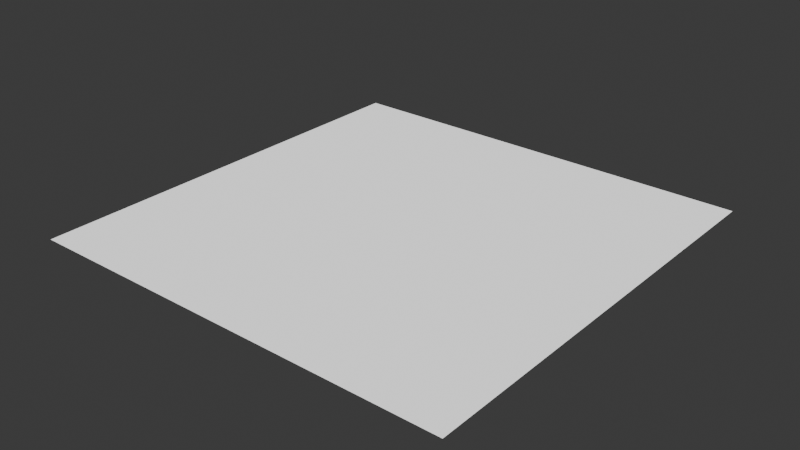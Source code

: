 # Source: source-fixture.blend  (saved by Blender 5.2.44; exported with 4.5.12 LTS)
import bpy
from mathutils import Matrix  # noqa: F401  (used for matrix-valued properties, if any)

bpy.ops.wm.read_factory_settings(use_empty=True)
scene = bpy.context.scene
scene.name = 'Scene'

# ---- collections
col_collection = bpy.data.collections.new('Collection'); scene.collection.children.link(col_collection)

# ---- materials (node trees are filled in below, after node groups)
mat_prototype_artistmaterial = bpy.data.materials.new('PROTOTYPE_ArtistMaterial')

# ---- node groups
ng_blendlink_web_color = bpy.data.node_groups.new('Blendlink Web Color', 'ShaderNodeTree')
_s = ng_blendlink_web_color.interface.new_socket(name='Base Color', in_out='INPUT', socket_type='NodeSocketColor')
_s.description = 'Color/value field Blendlink should compile for the website'
_s = ng_blendlink_web_color.interface.new_socket(name='Alpha', in_out='INPUT', socket_type='NodeSocketFloat')
_s.default_value = 1.0
_s.min_value = 0.0
_s.max_value = 1.0
_s.description = 'Optional linear alpha/coverage field'
ng_blendlink_web_color.description = "Blendlink compiler input. Links select intrinsic website color and alpha; the node does not participate in Blender's active Surface."
_N = ng_blendlink_web_color.nodes; _L = ng_blendlink_web_color.links

# ---- material node trees
mat_prototype_artistmaterial.use_nodes = True; mat_prototype_artistmaterial.node_tree.nodes.clear()
_N = mat_prototype_artistmaterial.node_tree.nodes; _L = mat_prototype_artistmaterial.node_tree.links
n0 = _N.new('ShaderNodeOutputMaterial'); n0.name = 'Artist Output'; n0.location = (0, 0)
n1 = _N.new('ShaderNodeEmission'); n1.name = 'Artist Eevee Presentation'; n1.location = (0, 0)
n2 = _N.new('ShaderNodeShaderToRGB'); n2.name = 'Artist Eevee Shader to RGB'; n2.location = (0, 0)
n3 = _N.new('ShaderNodeBsdfDiffuse'); n3.name = 'Artist Lit Surface'; n3.location = (0, 0)
n3.width = 160
n4 = _N.new('ShaderNodeUVMap'); n4.name = 'Artist UV'; n4.location = (0, 0)
n4.width = 160
n4.uv_map = 'UVMap'
n5 = _N.new('ShaderNodeTexChecker'); n5.name = 'Artist Intrinsic Color'; n5.location = (0, 0)
n5.inputs[1].default_value = (0.025, 0.12, 0.82, 1.0)
n5.inputs[2].default_value = (0.92, 0.08, 0.025, 1.0)
n5.inputs[3].default_value = 7.0
n6 = _N.new('ShaderNodeGroup'); n6.name = 'Blendlink Web Color'; n6.location = (0, 0)
n6.label = 'Blendlink Web Color'
n6.width = 220
n6.node_tree = ng_blendlink_web_color
n6.inputs[1].default_value = 1.0
_L.new(n4.outputs[0], n5.inputs[0])
_L.new(n5.outputs[0], n3.inputs[0])
_L.new(n3.outputs[0], n2.inputs[0])
_L.new(n2.outputs[0], n1.inputs[0])
_L.new(n1.outputs[0], n0.inputs[0])
_L.new(n5.outputs[0], n6.inputs[0])
n0.is_active_output = True

# ---- world
world_world = bpy.data.worlds.new('World'); scene.world = world_world
world_world.use_nodes = True; world_world.node_tree.nodes.clear()
_N = world_world.node_tree.nodes; _L = world_world.node_tree.links
n0 = _N.new('ShaderNodeOutputWorld'); n0.name = 'World Output'; n0.location = (200, 100)
n1 = _N.new('ShaderNodeBackground'); n1.name = 'Background'; n1.location = (-200, 100)
n1.inputs[0].default_value = (0.05088, 0.05088, 0.05088, 1.0)
_L.new(n1.outputs[0], n0.inputs[0])
n0.is_active_output = True
world_world.color = (0.05088, 0.05088, 0.05088)
world_world.sun_shadow_jitter_overblur = 0.0

# ---- meshes
me_prototype_selectedsocket_mesh = bpy.data.meshes.new('PROTOTYPE_SelectedSocket Mesh')
me_prototype_selectedsocket_mesh.from_pydata([(-1.0, -1.0, 0.0), (1.0, -1.0, 0.0), (1.0, 1.0, 0.0), (-1.0, 1.0, 0.0)], [], [(0, 1, 2, 3)])
_uv = me_prototype_selectedsocket_mesh.uv_layers.new(name='UVMap')
_uv.uv.foreach_set('vector', [0.08, 0.08, 0.92, 0.08, 0.92, 0.92, 0.08, 0.92])
me_prototype_selectedsocket_mesh.materials.append(mat_prototype_artistmaterial)
me_prototype_selectedsocket_mesh.update()

# ---- objects
ob_prototype_selectedsocket = bpy.data.objects.new('PROTOTYPE_SelectedSocket', me_prototype_selectedsocket_mesh)

# ---- transforms, parenting, visibility, modifiers, constraints
ob_prototype_selectedsocket.location = (0.0, 0.0, 0.0)

# ---- collection membership
scene.collection.objects.link(ob_prototype_selectedsocket)

# ---- scene / render settings (as saved in the file)
scene.frame_start = 1; scene.frame_end = 250; scene.frame_set(1)
scene.render.engine = 'BLENDER_EEVEE_NEXT'
scene.render.bake_bias = 0.0
scene.render.bake_samples = 0
scene.render.compositor_device = 'GPU'
scene.eevee.use_volume_custom_range = False
scene.eevee.fast_gi_thickness_near = 0.1
scene.eevee.fast_gi_thickness_far = 0.0
scene.eevee.ray_tracing_options.screen_trace_thickness = 0.1
bpy.context.view_layer.update()

# ---- added for rendering (the .blend has no active camera): camera
cam_auto = bpy.data.cameras.new('AutoCamera')
cam_auto.lens = 50.0
cam_auto.sensor_width = 36.0
cam_auto.clip_end = 1000.0
ob_auto_camera = bpy.data.objects.new('AutoCamera', cam_auto)
scene.collection.objects.link(ob_auto_camera)
ob_auto_camera.location = (2.61693, -3.14032, 2.09354)
ob_auto_camera.rotation_euler = (1.09748, -7.21219e-08, 0.694738)
scene.camera = ob_auto_camera
bpy.context.view_layer.update()
